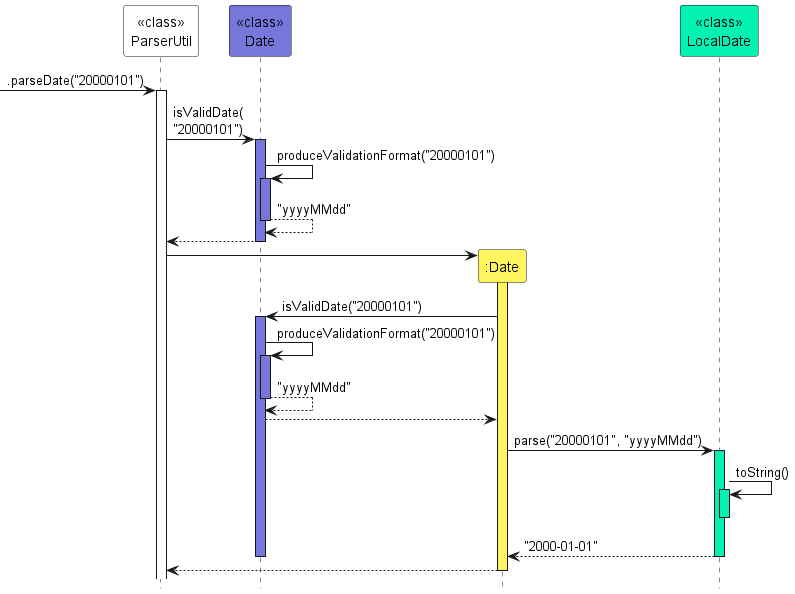

The diagram above was rendered by PlantUML. Its source (embedded in the PNG):
@startuml
!include Style.puml
'https://plantuml.com/sequence-diagram
hide footbox





participant "<<class>>\nParserUtil" as PU COL4

-> PU : .parseDate("20000101")
activate PU

participant "<<class>>\nDate" as DATE COL2

PU -> DATE : isValidDate(\n"20000101")
activate DATE COL2

DATE -> DATE : produceValidationFormat("20000101")
activate DATE COL2
DATE --> DATE : "yyyyMMdd"
deactivate DATE COL2
DATE --> PU
deactivate DATE COL2
create ":Date" as D COL1

PU -> D
activate D COL1

D -> DATE : isValidDate("20000101")
activate DATE COL2
DATE -> DATE : produceValidationFormat("20000101")
activate DATE COL2
DATE --> DATE : "yyyyMMdd"
deactivate DATE COL2
DATE --> D

participant "<<class>>\nLocalDate" as LD COL5
D -> LD : parse("20000101", "yyyyMMdd")
activate LD COL5
LD -> LD : toString()
activate LD COL5
deactivate LD
LD --> D : "2000-01-01"
deactivate LD


deactivate DATE COL2
D --> PU
deactivate D COL1
@enduml